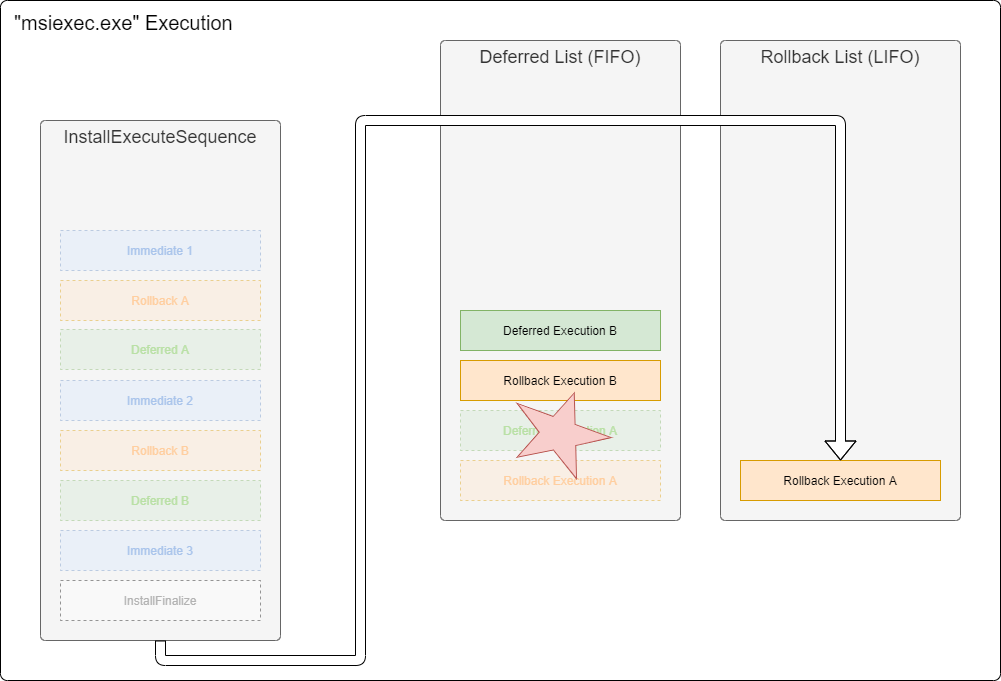

The diagram above was exported from draw.io. Its source (the exported page's mxGraphModel, read from the mxfile embedded in the PNG):
<mxGraphModel dx="1422" dy="822" grid="1" gridSize="10" guides="1" tooltips="1" connect="1" arrows="1" fold="1" page="1" pageScale="1" pageWidth="1169" pageHeight="827" math="0" shadow="0">
  <root>
    <mxCell id="0" />
    <mxCell id="1" parent="0" />
    <mxCell id="r9fnOpPibBgo1Lud2ScW-1" value="&quot;msiexec.exe&quot; Execution" style="rounded=1;whiteSpace=wrap;html=1;container=1;collapsible=0;recursiveResize=0;fontSize=20;align=left;verticalAlign=top;spacingTop=4;spacingLeft=12;arcSize=1;" parent="1" vertex="1">
      <mxGeometry x="80" y="80" width="1000" height="680" as="geometry" />
    </mxCell>
    <mxCell id="r9fnOpPibBgo1Lud2ScW-2" value="InstallExecuteSequence" style="rounded=1;whiteSpace=wrap;html=1;align=center;verticalAlign=top;spacingLeft=0;fontSize=18;container=1;collapsible=0;recursiveResize=0;fillColor=#f5f5f5;strokeColor=#666666;fontColor=#333333;arcSize=2;" parent="r9fnOpPibBgo1Lud2ScW-1" vertex="1">
      <mxGeometry x="40" y="120" width="240" height="520" as="geometry" />
    </mxCell>
    <mxCell id="r9fnOpPibBgo1Lud2ScW-3" value="InstallFinalize" style="rounded=0;whiteSpace=wrap;html=1;dashed=1;opacity=40;fontColor=#B3B3B3;" parent="r9fnOpPibBgo1Lud2ScW-2" vertex="1">
      <mxGeometry x="20" y="460" width="200" height="40" as="geometry" />
    </mxCell>
    <mxCell id="r9fnOpPibBgo1Lud2ScW-5" value="Deferred A" style="rounded=0;whiteSpace=wrap;html=1;fillColor=#d5e8d4;strokeColor=#82b366;opacity=40;dashed=1;fontColor=#B9E0A5;" parent="r9fnOpPibBgo1Lud2ScW-2" vertex="1">
      <mxGeometry x="20" y="209" width="200" height="40" as="geometry" />
    </mxCell>
    <mxCell id="r9fnOpPibBgo1Lud2ScW-6" value="Rollback A" style="rounded=0;whiteSpace=wrap;html=1;fillColor=#ffe6cc;strokeColor=#d79b00;opacity=40;fontColor=#FFCE9F;dashed=1;" parent="r9fnOpPibBgo1Lud2ScW-2" vertex="1">
      <mxGeometry x="20" y="160" width="200" height="40" as="geometry" />
    </mxCell>
    <mxCell id="r9fnOpPibBgo1Lud2ScW-26" value="Immediate 1" style="rounded=0;whiteSpace=wrap;html=1;fillColor=#dae8fc;strokeColor=#6c8ebf;opacity=40;fontColor=#A9C4EB;dashed=1;" parent="r9fnOpPibBgo1Lud2ScW-2" vertex="1">
      <mxGeometry x="20" y="110" width="200" height="40" as="geometry" />
    </mxCell>
    <mxCell id="SYRJFoh94jFeJtKrpv3b-1" value="Immediate 2" style="rounded=0;whiteSpace=wrap;html=1;fillColor=#dae8fc;strokeColor=#6c8ebf;opacity=40;fontColor=#A9C4EB;dashed=1;" parent="r9fnOpPibBgo1Lud2ScW-2" vertex="1">
      <mxGeometry x="20" y="260" width="200" height="40" as="geometry" />
    </mxCell>
    <mxCell id="apJglJ5OszMUVt8P3gol-2" value="Immediate 3" style="rounded=0;whiteSpace=wrap;html=1;fillColor=#dae8fc;strokeColor=#6c8ebf;opacity=40;fontColor=#A9C4EB;dashed=1;" parent="r9fnOpPibBgo1Lud2ScW-2" vertex="1">
      <mxGeometry x="20" y="410" width="200" height="40" as="geometry" />
    </mxCell>
    <mxCell id="lP15XNUOoYJQ0T3sh9HS-1" value="Rollback B" style="rounded=0;whiteSpace=wrap;html=1;fillColor=#ffe6cc;strokeColor=#d79b00;opacity=40;fontColor=#FFCE9F;dashed=1;" parent="r9fnOpPibBgo1Lud2ScW-2" vertex="1">
      <mxGeometry x="20" y="310" width="200" height="40" as="geometry" />
    </mxCell>
    <mxCell id="r9fnOpPibBgo1Lud2ScW-9" value="Deferred List (FIFO)" style="rounded=1;whiteSpace=wrap;html=1;align=center;verticalAlign=top;spacingLeft=0;fontSize=18;container=1;collapsible=0;recursiveResize=0;fillColor=#f5f5f5;strokeColor=#666666;fontColor=#333333;arcSize=2;" parent="r9fnOpPibBgo1Lud2ScW-1" vertex="1">
      <mxGeometry x="440" y="40" width="240" height="480" as="geometry" />
    </mxCell>
    <mxCell id="r9fnOpPibBgo1Lud2ScW-16" value="Rollback List (LIFO)" style="rounded=1;whiteSpace=wrap;html=1;align=center;verticalAlign=top;spacingLeft=0;fontSize=18;container=1;collapsible=0;recursiveResize=0;fillColor=#f5f5f5;strokeColor=#666666;fontColor=#333333;arcSize=2;" parent="r9fnOpPibBgo1Lud2ScW-1" vertex="1">
      <mxGeometry x="720" y="40" width="240" height="480" as="geometry" />
    </mxCell>
    <mxCell id="51KW20a056xGQeYbyamz-1" value="Rollback Execution A" style="rounded=0;whiteSpace=wrap;html=1;fillColor=#ffe6cc;strokeColor=#d79b00;" parent="r9fnOpPibBgo1Lud2ScW-16" vertex="1">
      <mxGeometry x="20" y="420" width="200" height="40" as="geometry" />
    </mxCell>
    <mxCell id="apJglJ5OszMUVt8P3gol-3" style="edgeStyle=orthogonalEdgeStyle;rounded=1;orthogonalLoop=1;jettySize=auto;html=1;exitX=0.5;exitY=1;exitDx=0;exitDy=0;entryX=0.5;entryY=0;entryDx=0;entryDy=0;shape=flexArrow;fillColor=#ffffff;" parent="r9fnOpPibBgo1Lud2ScW-1" source="r9fnOpPibBgo1Lud2ScW-2" target="51KW20a056xGQeYbyamz-1" edge="1">
      <mxGeometry relative="1" as="geometry">
        <mxPoint x="840" y="410" as="targetPoint" />
        <Array as="points">
          <mxPoint x="160" y="660" />
          <mxPoint x="360" y="660" />
          <mxPoint x="360" y="120" />
          <mxPoint x="840" y="120" />
        </Array>
      </mxGeometry>
    </mxCell>
    <mxCell id="apJglJ5OszMUVt8P3gol-1" value="Deferred B" style="rounded=0;whiteSpace=wrap;html=1;fillColor=#d5e8d4;strokeColor=#82b366;dashed=1;opacity=40;fontColor=#B9E0A5;" parent="1" vertex="1">
      <mxGeometry x="140" y="560" width="200" height="40" as="geometry" />
    </mxCell>
    <mxCell id="LCaa5RY_bWAN4t9t7rsZ-1" value="Deferred Execution B" style="rounded=0;whiteSpace=wrap;html=1;fillColor=#d5e8d4;strokeColor=#82b366;" vertex="1" parent="1">
      <mxGeometry x="540" y="390" width="200" height="40" as="geometry" />
    </mxCell>
    <mxCell id="LCaa5RY_bWAN4t9t7rsZ-2" value="Deferred Execution A" style="rounded=0;whiteSpace=wrap;html=1;fillColor=#d5e8d4;strokeColor=#82b366;opacity=40;dashed=1;fontColor=#B9E0A5;" vertex="1" parent="1">
      <mxGeometry x="540" y="490" width="200" height="40" as="geometry" />
    </mxCell>
    <mxCell id="LCaa5RY_bWAN4t9t7rsZ-3" value="Rollback Execution B" style="rounded=0;whiteSpace=wrap;html=1;fillColor=#ffe6cc;strokeColor=#d79b00;" vertex="1" parent="1">
      <mxGeometry x="540" y="440" width="200" height="40" as="geometry" />
    </mxCell>
    <mxCell id="LCaa5RY_bWAN4t9t7rsZ-4" value="Rollback Execution A" style="rounded=0;whiteSpace=wrap;html=1;fillColor=#ffe6cc;strokeColor=#d79b00;opacity=40;fontColor=#FFCE9F;dashed=1;" vertex="1" parent="1">
      <mxGeometry x="540" y="540" width="200" height="40" as="geometry" />
    </mxCell>
    <mxCell id="LCaa5RY_bWAN4t9t7rsZ-5" value="" style="verticalLabelPosition=bottom;verticalAlign=top;html=1;shape=mxgraph.basic.star;rotation=20;fillColor=#f8cecc;strokeColor=#b85450;" vertex="1" parent="1">
      <mxGeometry x="590" y="470" width="100" height="80" as="geometry" />
    </mxCell>
  </root>
</mxGraphModel>